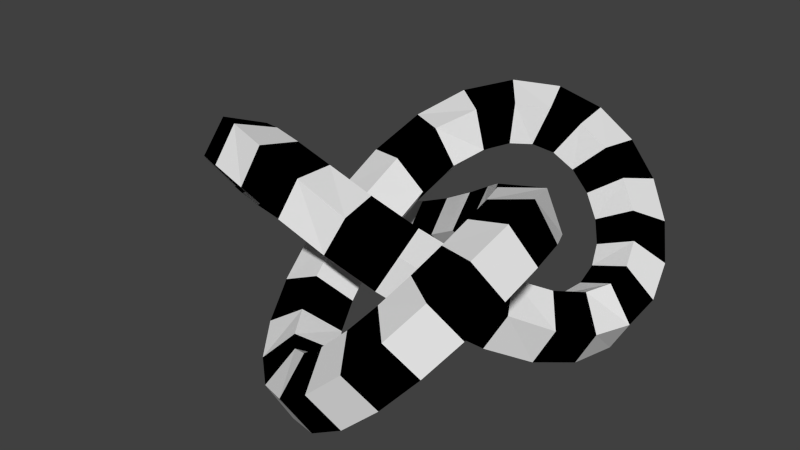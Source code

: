 # Source: m_16.blend  (saved by Blender 2.79.0; exported with 4.5.12 LTS)
import bpy
from mathutils import Matrix  # noqa: F401  (used for matrix-valued properties, if any)

bpy.ops.wm.read_factory_settings(use_empty=True)
scene = bpy.context.scene
scene.name = 'Scene'

# ---- collections
col_collection_1 = bpy.data.collections.new('Collection 1'); scene.collection.children.link(col_collection_1)

# ---- materials (node trees are filled in below, after node groups)
mat_material = bpy.data.materials.new('Material')
mat_material.alpha_threshold = 0.0
mat_material.use_transparent_shadow = False
mat_material.roughness = 0.5
mat_material.line_color = (0.0, 0.0, 0.0, 1.0)
mat_x = bpy.data.materials.new('Матеріал')
mat_x.alpha_threshold = 0.0
mat_x.use_transparent_shadow = False
mat_x.diffuse_color = (0.0, 0.0, 0.0, 1.0)
mat_x.roughness = 0.5

# ---- material node trees

# ---- world
world_world = bpy.data.worlds.new('World'); scene.world = world_world
world_world.color = (0.05088, 0.05088, 0.05088)
world_world.use_sun_shadow = False
world_world.sun_shadow_jitter_overblur = 0.0
world_world.cycles.sampling_method = 'NONE'
world_world.cycles.sample_map_resolution = 256

# ---- meshes
me_smal_torus_knot = bpy.data.meshes.new('Smal torus knot')
me_smal_torus_knot.from_pydata([(-0.4037, -0.02625, -0.01552), (-0.6811, 0.1867, -0.3344), (-1.13, 0.1417, -0.1911), (-1.13, -0.09918, 0.2162), (-0.6811, -0.2029, 0.3248), (-0.3697, 0.4236, 0.2421), (-0.6502, 0.6605, -0.05643), (-1.084, 0.6775, 0.1326), (-1.071, 0.4511, 0.548), (-0.6298, 0.2942, 0.6157), (-0.267, 0.8446, 0.4412), (-0.5625, 1.101, 0.1745), (-0.9531, 1.184, 0.4283), (-0.8989, 0.9802, 0.8519), (-0.4748, 0.7703, 0.8598), (-0.1199, 1.201, 0.5557), (-0.4277, 1.485, 0.3354), (-0.7321, 1.65, 0.6583), (-0.6124, 1.467, 1.078), (-0.234, 1.19, 1.015), (0.04587, 1.471, 0.5931), (-0.246, 1.798, 0.4141), (-0.4153, 2.055, 0.7733), (-0.228, 1.887, 1.174), (0.05703, 1.526, 1.063), (0.2275, 1.66, 0.5705), (-0.01679, 2.029, 0.4019), (-0.02534, 2.364, 0.7361), (0.2136, 2.202, 1.111), (0.3699, 1.768, 1.009), (0.4391, 1.783, 0.4833), (0.2524, 2.173, 0.2928), (0.3883, 2.543, 0.5549), (0.659, 2.381, 0.9075), (0.6904, 1.911, 0.8633), (0.6745, 1.83, 0.3247), (0.5402, 2.221, 0.09429), (0.7855, 2.586, 0.2696), (1.072, 2.42, 0.6084), (1.003, 1.953, 0.6424), (0.9049, 1.795, 0.1135), (0.8175, 2.166, -0.1664), (1.144, 2.497, -0.07692), (1.433, 2.33, 0.2583), (1.286, 1.896, 0.376), (1.099, 1.684, -0.1119), (1.056, 2.012, -0.4498), (1.446, 2.281, -0.4428), (1.729, 2.119, -0.1005), (1.515, 1.75, 0.104), (1.236, 1.519, -0.3139), (1.235, 1.771, -0.7147), (1.671, 1.941, -0.7819), (1.942, 1.795, -0.4225), (1.673, 1.534, -0.1333), (1.308, 1.323, -0.4734), (1.338, 1.456, -0.9265), (1.797, 1.489, -1.039), (2.05, 1.376, -0.6549), (1.748, 1.274, -0.3055), (1.311, 1.09, -0.5879), (1.357, 1.078, -1.059), (1.805, 0.966, -1.159), (2.037, 0.908, -0.7508), (1.731, 0.9846, -0.3975), (1.232, 0.8004, -0.6382), (1.278, 0.6542, -1.086), (1.696, 0.4355, -1.126), (1.908, 0.4465, -0.7029), (1.621, 0.672, -0.4015), (1.061, 0.4673, -0.5902), (1.095, 0.2215, -0.9932), (1.476, -0.0567, -0.9631), (1.678, 0.01726, -0.5415), (1.421, 0.3411, -0.3111), (0.8034, 0.1318, -0.4336), (0.8113, -0.1743, -0.7944), (1.155, -0.4893, -0.7114), (1.359, -0.378, -0.2992), (1.142, 0.005935, -0.1276), (0.4748, -0.1681, -0.1952), (0.4492, -0.5041, -0.5274), (0.7475, -0.8514, -0.4075), (0.9576, -0.7299, -0.001163), (0.789, -0.3076, 0.1301), (0.09228, -0.4096, 0.07404), (0.03851, -0.7608, -0.2386), (0.2828, -1.135, -0.08205), (0.4876, -1.015, 0.3273), (0.3698, -0.5664, 0.4238), (-0.3216, -0.5807, 0.317), (-0.3899, -0.9486, 0.02725), (-0.2116, -1.334, 0.2359), (-0.03312, -1.205, 0.6546), (-0.1011, -0.7389, 0.7047), (-0.7313, -0.6779, 0.489), (-0.809, -1.071, 0.2367), (-0.7195, -1.443, 0.5146), (-0.5865, -1.281, 0.9387), (-0.5938, -0.8076, 0.9229), (-1.094, -0.7076, 0.5757), (-1.198, -1.122, 0.3712), (-1.234, -1.448, 0.7119), (-1.153, -1.236, 1.127), (-1.066, -0.7782, 1.043), (-1.387, -0.681, 0.5919), (-1.544, -1.093, 0.4206), (-1.734, -1.338, 0.7785), (-1.695, -1.076, 1.171), (-1.481, -0.6704, 1.056), (-1.627, -0.5995, 0.5493), (-1.842, -0.9837, 0.3763), (-2.168, -1.122, 0.69), (-2.155, -0.8236, 1.057), (-1.82, -0.5006, 0.97), (-1.823, -0.4567, 0.4381), (-2.08, -0.7992, 0.2356), (-2.49, -0.8326, 0.4692), (-2.487, -0.5107, 0.8161), (-2.075, -0.2784, 0.7969), (-1.96, -0.2612, 0.2585), (-2.235, -0.557, 0.01252), (-2.681, -0.497, 0.1589), (-2.681, -0.1641, 0.4953), (-2.235, -0.01842, 0.5568), (-2.016, -0.03832, 0.03791), (-2.292, -0.2811, -0.2604), (-2.738, -0.1354, -0.1989), (-2.738, 0.1974, 0.1375), (-2.292, 0.2574, 0.2839), (-1.991, 0.1808, -0.1833), (-2.243, 0.002429, -0.5421), (-2.655, 0.2347, -0.5613), (-2.657, 0.5566, -0.2144), (-2.247, 0.5233, 0.01921), (-1.895, 0.3691, -0.372), (-2.088, 0.2702, -0.7926), (-2.423, 0.5933, -0.8796), (-2.437, 0.8918, -0.5127), (-2.111, 0.7533, -0.199), (-1.741, 0.5152, -0.5169), (-1.835, 0.5046, -0.9807), (-2.049, 0.9104, -1.096), (-2.088, 1.172, -0.7034), (-1.898, 0.9275, -0.3455), (-1.513, 0.6211, -0.6135), (-1.486, 0.6917, -1.081), (-1.572, 1.149, -1.165), (-1.654, 1.361, -0.7497), (-1.617, 1.035, -0.409), (-1.192, 0.6801, -0.6344), (-1.055, 0.8099, -1.068), (-1.047, 1.283, -1.084), (-1.18, 1.445, -0.6599), (-1.27, 1.073, -0.382), (-0.7982, 0.6753, -0.5495), (-0.5776, 0.8334, -0.9372), (-0.5097, 1.299, -0.8871), (-0.6882, 1.429, -0.4684), (-0.8665, 1.043, -0.2597), (-0.3734, 0.5938, -0.361), (-0.09585, 0.7506, -0.7108), (0.02191, 1.199, -0.6143), (-0.1829, 1.319, -0.2049), (-0.4272, 0.945, -0.04837), (0.04539, 0.4331, -0.106), (0.3596, 0.5726, -0.4312), (0.5281, 0.9949, -0.3), (0.3181, 1.116, 0.1064), (0.01978, 0.7691, 0.2263), (0.4331, 0.1996, 0.1606), (0.7714, 0.3255, -0.1455), (0.9884, 0.7094, 0.02623), (0.7842, 0.8208, 0.4384), (0.441, 0.5057, 0.5214), (0.7684, -0.08847, 0.3837), (1.129, 0.03774, 0.1045), (1.386, 0.3616, 0.335), (1.184, 0.4356, 0.7565), (0.8023, 0.1574, 0.7866), (1.031, -0.3968, 0.5271), (1.42, -0.2684, 0.2904), (1.707, -0.04286, 0.5918), (1.495, -0.03185, 1.015), (1.077, -0.2506, 0.9748), (1.21, -0.6862, 0.5879), (1.63, -0.5809, 0.3975), (1.936, -0.5044, 0.7508), (1.704, -0.5624, 1.159), (1.256, -0.6747, 1.059), (1.308, -0.9447, 0.5845), (1.748, -0.8955, 0.4166), (2.05, -0.9981, 0.7659), (1.797, -1.111, 1.15), (1.338, -1.078, 1.038), (1.333, -1.191, 0.5204), (1.77, -1.206, 0.3398), (2.039, -1.467, 0.6291), (1.768, -1.613, 0.9884), (1.331, -1.442, 0.9212), (1.282, -1.427, 0.3849), (1.698, -1.493, 0.1691), (1.912, -1.862, 0.3736), (1.628, -2.024, 0.7158), (1.239, -1.755, 0.7229), (1.157, -1.627, 0.1876), (1.538, -1.728, -0.07488), (1.685, -2.162, 0.04284), (1.396, -2.329, 0.3781), (1.07, -1.999, 0.4675), (0.9766, -1.765, -0.03773), (1.305, -1.888, -0.3554), (1.374, -2.355, -0.3214), (1.088, -2.52, 0.01736), (0.8422, -2.156, 0.1927), (0.7682, -1.826, -0.2509), (1.02, -1.955, -0.6308), (0.9881, -2.425, -0.675), (0.7174, -2.587, -0.3224), (0.5815, -2.217, -0.06026), (0.5595, -1.814, -0.4251), (0.7019, -1.921, -0.8635), (0.5457, -2.356, -0.9659), (0.3067, -2.518, -0.5908), (0.3153, -2.183, -0.2565), (0.3569, -1.728, -0.5553), (0.3681, -1.784, -1.025), (0.08307, -2.145, -1.136), (-0.1042, -2.312, -0.7355), (0.06501, -2.055, -0.3763), (0.1481, -1.55, -0.6308), (0.03394, -1.539, -1.09), (-0.3444, -1.816, -1.153), (-0.4642, -1.998, -0.7333), (-0.1598, -1.834, -0.4104), (-0.06095, -1.267, -0.6186), (-0.2688, -1.193, -1.037), (-0.6929, -1.403, -1.029), (-0.7471, -1.607, -0.6057), (-0.3565, -1.523, -0.3519), (-0.24, -0.8982, -0.4969), (-0.5001, -0.7688, -0.8704), (-0.9415, -0.9257, -0.8027), (-0.9541, -1.152, -0.3874), (-0.5206, -1.135, -0.1983), (-0.3595, -0.4751, -0.2809), (-0.6369, -0.2984, -0.6212), (-1.086, -0.4022, -0.5126), (-1.086, -0.643, -0.1053), (-0.6369, -0.6881, 0.03799)], [], [(6, 5, 0), (7, 6, 1), (8, 7, 2), (9, 8, 3), (5, 9, 4), (11, 10, 5), (12, 11, 6), (13, 12, 7), (14, 13, 8), (10, 14, 9), (16, 15, 10), (17, 16, 11), (18, 17, 12), (19, 18, 13), (15, 19, 14), (21, 20, 15), (22, 21, 16), (23, 22, 17), (24, 23, 18), (20, 24, 19), (26, 25, 20), (27, 26, 21), (28, 27, 22), (29, 28, 23), (25, 29, 24), (31, 30, 25), (32, 31, 26), (33, 32, 27), (34, 33, 28), (30, 34, 29), (36, 35, 30), (37, 36, 31), (38, 37, 32), (39, 38, 33), (35, 39, 34), (41, 40, 35), (42, 41, 36), (43, 42, 37), (44, 43, 38), (40, 44, 39), (46, 45, 40), (47, 46, 41), (48, 47, 42), (49, 48, 43), (45, 49, 44), (51, 50, 45), (52, 51, 46), (53, 52, 47), (54, 53, 48), (50, 54, 49), (56, 55, 50), (57, 56, 51), (58, 57, 52), (59, 58, 53), (55, 59, 54), (61, 60, 55), (62, 61, 56), (63, 62, 57), (64, 63, 58), (60, 64, 59), (66, 65, 60), (67, 66, 61), (68, 67, 62), (69, 68, 63), (65, 69, 64), (71, 70, 65), (72, 71, 66), (73, 72, 67), (74, 73, 68), (70, 74, 69), (76, 75, 70), (77, 76, 71), (78, 77, 72), (79, 78, 73), (75, 79, 74), (81, 80, 75), (82, 81, 76), (83, 82, 77), (84, 83, 78), (80, 84, 79), (86, 85, 80), (87, 86, 81), (88, 87, 82), (89, 88, 83), (85, 89, 84), (91, 90, 85), (92, 91, 86), (93, 92, 87), (94, 93, 88), (90, 94, 89), (96, 95, 90), (97, 96, 91), (98, 97, 92), (99, 98, 93), (95, 99, 94), (101, 100, 95), (102, 101, 96), (103, 102, 97), (104, 103, 98), (100, 104, 99), (106, 105, 100), (107, 106, 101), (108, 107, 102), (109, 108, 103), (105, 109, 104), (111, 110, 105), (112, 111, 106), (113, 112, 107), (114, 113, 108), (110, 114, 109), (116, 115, 110), (117, 116, 111), (118, 117, 112), (119, 118, 113), (115, 119, 114), (121, 120, 115), (122, 121, 116), (123, 122, 117), (124, 123, 118), (120, 124, 119), (126, 125, 120), (127, 126, 121), (128, 127, 122), (129, 128, 123), (125, 129, 124), (131, 130, 125), (132, 131, 126), (133, 132, 127), (134, 133, 128), (130, 134, 129), (136, 135, 130), (137, 136, 131), (138, 137, 132), (139, 138, 133), (135, 139, 134), (141, 140, 135), (142, 141, 136), (143, 142, 137), (144, 143, 138), (140, 144, 139), (146, 145, 140), (147, 146, 141), (148, 147, 142), (149, 148, 143), (145, 149, 144), (151, 150, 145), (152, 151, 146), (153, 152, 147), (154, 153, 148), (150, 154, 149), (156, 155, 150), (157, 156, 151), (158, 157, 152), (159, 158, 153), (155, 159, 154), (161, 160, 155), (162, 161, 156), (163, 162, 157), (164, 163, 158), (160, 164, 159), (166, 165, 160), (167, 166, 161), (168, 167, 162), (169, 168, 163), (165, 169, 164), (171, 170, 165), (172, 171, 166), (173, 172, 167), (174, 173, 168), (170, 174, 169), (176, 175, 170), (177, 176, 171), (178, 177, 172), (179, 178, 173), (175, 179, 174), (181, 180, 175), (182, 181, 176), (183, 182, 177), (184, 183, 178), (180, 184, 179), (186, 185, 180), (187, 186, 181), (188, 187, 182), (189, 188, 183), (185, 189, 184), (191, 190, 185), (192, 191, 186), (193, 192, 187), (194, 193, 188), (190, 194, 189), (196, 195, 190), (197, 196, 191), (198, 197, 192), (199, 198, 193), (195, 199, 194), (201, 200, 195), (202, 201, 196), (203, 202, 197), (204, 203, 198), (200, 204, 199), (206, 205, 200), (207, 206, 201), (208, 207, 202), (209, 208, 203), (205, 209, 204), (211, 210, 205), (212, 211, 206), (213, 212, 207), (214, 213, 208), (210, 214, 209), (216, 215, 210), (217, 216, 211), (218, 217, 212), (219, 218, 213), (215, 219, 214), (221, 220, 215), (222, 221, 216), (223, 222, 217), (224, 223, 218), (220, 224, 219), (226, 225, 220), (227, 226, 221), (228, 227, 222), (229, 228, 223), (225, 229, 224), (231, 230, 225), (232, 231, 226), (233, 232, 227), (234, 233, 228), (230, 234, 229), (236, 235, 230), (237, 236, 231), (238, 237, 232), (239, 238, 233), (235, 239, 234), (241, 240, 235), (242, 241, 236), (243, 242, 237), (244, 243, 238), (240, 244, 239), (246, 245, 240), (247, 246, 241), (248, 247, 242), (249, 248, 243), (245, 249, 244), (1, 0, 245), (2, 1, 246), (3, 2, 247), (4, 3, 248), (0, 4, 249), (1, 6, 0), (2, 7, 1), (3, 8, 2), (4, 9, 3), (0, 5, 4), (6, 11, 5), (7, 12, 6), (8, 13, 7), (9, 14, 8), (5, 10, 9), (11, 16, 10), (12, 17, 11), (13, 18, 12), (14, 19, 13), (10, 15, 14), (16, 21, 15), (17, 22, 16), (18, 23, 17), (19, 24, 18), (15, 20, 19), (21, 26, 20), (22, 27, 21), (23, 28, 22), (24, 29, 23), (20, 25, 24), (26, 31, 25), (27, 32, 26), (28, 33, 27), (29, 34, 28), (25, 30, 29), (31, 36, 30), (32, 37, 31), (33, 38, 32), (34, 39, 33), (30, 35, 34), (36, 41, 35), (37, 42, 36), (38, 43, 37), (39, 44, 38), (35, 40, 39), (41, 46, 40), (42, 47, 41), (43, 48, 42), (44, 49, 43), (40, 45, 44), (46, 51, 45), (47, 52, 46), (48, 53, 47), (49, 54, 48), (45, 50, 49), (51, 56, 50), (52, 57, 51), (53, 58, 52), (54, 59, 53), (50, 55, 54), (56, 61, 55), (57, 62, 56), (58, 63, 57), (59, 64, 58), (55, 60, 59), (61, 66, 60), (62, 67, 61), (63, 68, 62), (64, 69, 63), (60, 65, 64), (66, 71, 65), (67, 72, 66), (68, 73, 67), (69, 74, 68), (65, 70, 69), (71, 76, 70), (72, 77, 71), (73, 78, 72), (74, 79, 73), (70, 75, 74), (76, 81, 75), (77, 82, 76), (78, 83, 77), (79, 84, 78), (75, 80, 79), (81, 86, 80), (82, 87, 81), (83, 88, 82), (84, 89, 83), (80, 85, 84), (86, 91, 85), (87, 92, 86), (88, 93, 87), (89, 94, 88), (85, 90, 89), (91, 96, 90), (92, 97, 91), (93, 98, 92), (94, 99, 93), (90, 95, 94), (96, 101, 95), (97, 102, 96), (98, 103, 97), (99, 104, 98), (95, 100, 99), (101, 106, 100), (102, 107, 101), (103, 108, 102), (104, 109, 103), (100, 105, 104), (106, 111, 105), (107, 112, 106), (108, 113, 107), (109, 114, 108), (105, 110, 109), (111, 116, 110), (112, 117, 111), (113, 118, 112), (114, 119, 113), (110, 115, 114), (116, 121, 115), (117, 122, 116), (118, 123, 117), (119, 124, 118), (115, 120, 119), (121, 126, 120), (122, 127, 121), (123, 128, 122), (124, 129, 123), (120, 125, 124), (126, 131, 125), (127, 132, 126), (128, 133, 127), (129, 134, 128), (125, 130, 129), (131, 136, 130), (132, 137, 131), (133, 138, 132), (134, 139, 133), (130, 135, 134), (136, 141, 135), (137, 142, 136), (138, 143, 137), (139, 144, 138), (135, 140, 139), (141, 146, 140), (142, 147, 141), (143, 148, 142), (144, 149, 143), (140, 145, 144), (146, 151, 145), (147, 152, 146), (148, 153, 147), (149, 154, 148), (145, 150, 149), (151, 156, 150), (152, 157, 151), (153, 158, 152), (154, 159, 153), (150, 155, 154), (156, 161, 155), (157, 162, 156), (158, 163, 157), (159, 164, 158), (155, 160, 159), (161, 166, 160), (162, 167, 161), (163, 168, 162), (164, 169, 163), (160, 165, 164), (166, 171, 165), (167, 172, 166), (168, 173, 167), (169, 174, 168), (165, 170, 169), (171, 176, 170), (172, 177, 171), (173, 178, 172), (174, 179, 173), (170, 175, 174), (176, 181, 175), (177, 182, 176), (178, 183, 177), (179, 184, 178), (175, 180, 179), (181, 186, 180), (182, 187, 181), (183, 188, 182), (184, 189, 183), (180, 185, 184), (186, 191, 185), (187, 192, 186), (188, 193, 187), (189, 194, 188), (185, 190, 189), (191, 196, 190), (192, 197, 191), (193, 198, 192), (194, 199, 193), (190, 195, 194), (196, 201, 195), (197, 202, 196), (198, 203, 197), (199, 204, 198), (195, 200, 199), (201, 206, 200), (202, 207, 201), (203, 208, 202), (204, 209, 203), (200, 205, 204), (206, 211, 205), (207, 212, 206), (208, 213, 207), (209, 214, 208), (205, 210, 209), (211, 216, 210), (212, 217, 211), (213, 218, 212), (214, 219, 213), (210, 215, 214), (216, 221, 215), (217, 222, 216), (218, 223, 217), (219, 224, 218), (215, 220, 219), (221, 226, 220), (222, 227, 221), (223, 228, 222), (224, 229, 223), (220, 225, 224), (226, 231, 225), (227, 232, 226), (228, 233, 227), (229, 234, 228), (225, 230, 229), (231, 236, 230), (232, 237, 231), (233, 238, 232), (234, 239, 233), (230, 235, 234), (236, 241, 235), (237, 242, 236), (238, 243, 237), (239, 244, 238), (235, 240, 239), (241, 246, 240), (242, 247, 241), (243, 248, 242), (244, 249, 243), (240, 245, 244), (246, 1, 245), (247, 2, 246), (248, 3, 247), (249, 4, 248), (245, 0, 249)])
me_smal_torus_knot.polygons.foreach_set('material_index', [0, 0, 0, 0, 0, 1, 1, 1, 1, 1, 0, 0, 0, 0, 0, 1, 1, 1, 1, 1, 0, 0, 0, 0, 0, 1, 1, 1, 1, 1, 0, 0, 0, 0, 0, 1, 1, 1, 1, 1, 0, 0, 0, 0, 0, 1, 1, 1, 1, 1, 0, 0, 0, 0, 0, 1, 1, 1, 1, 1, 0, 0, 0, 0, 0, 1, 1, 1, 1, 1, 0, 0, 0, 0, 0, 1, 1, 1, 1, 1, 0, 0, 0, 0, 0, 1, 1, 1, 1, 1, 0, 0, 0, 0, 0, 1, 1, 1, 1, 1, 0, 0, 0, 0, 0, 1, 1, 1, 1, 1, 0, 0, 0, 0, 0, 1, 1, 1, 1, 1, 0, 0, 0, 0, 0, 1, 1, 1, 1, 1, 0, 0, 0, 0, 0, 1, 1, 1, 1, 1, 0, 0, 0, 0, 0, 1, 1, 1, 1, 1, 0, 0, 0, 0, 0, 1, 1, 1, 1, 1, 0, 0, 0, 0, 0, 1, 1, 1, 1, 1, 0, 0, 0, 0, 0, 1, 1, 1, 1, 1, 0, 0, 0, 0, 0, 1, 1, 1, 1, 1, 0, 0, 0, 0, 0, 1, 1, 1, 1, 1, 0, 0, 0, 0, 0, 1, 1, 1, 1, 1, 0, 0, 0, 0, 0, 1, 1, 1, 1, 1, 0, 0, 0, 0, 0, 1, 1, 1, 1, 1, 0, 0, 0, 0, 0, 1, 1, 1, 1, 1, 0, 0, 0, 0, 0, 1, 1, 1, 1, 1, 0, 0, 0, 0, 0, 1, 1, 1, 1, 1, 0, 0, 0, 0, 0, 1, 1, 1, 1, 1, 0, 0, 0, 0, 0, 1, 1, 1, 1, 1, 0, 0, 0, 0, 0, 1, 1, 1, 1, 1, 0, 0, 0, 0, 0, 1, 1, 1, 1, 1, 0, 0, 0, 0, 0, 1, 1, 1, 1, 1, 0, 0, 0, 0, 0, 1, 1, 1, 1, 1, 0, 0, 0, 0, 0, 1, 1, 1, 1, 1, 0, 0, 0, 0, 0, 1, 1, 1, 1, 1, 0, 0, 0, 0, 0, 1, 1, 1, 1, 1, 0, 0, 0, 0, 0, 1, 1, 1, 1, 1, 0, 0, 0, 0, 0, 1, 1, 1, 1, 1, 0, 0, 0, 0, 0, 1, 1, 1, 1, 1, 0, 0, 0, 0, 0, 1, 1, 1, 1, 1, 0, 0, 0, 0, 0, 1, 1, 1, 1, 1, 0, 0, 0, 0, 0, 1, 1, 1, 1, 1, 0, 0, 0, 0, 0, 1, 1, 1, 1, 1, 0, 0, 0, 0, 0, 1, 1, 1, 1, 1, 0, 0, 0, 0, 0, 1, 1, 1, 1, 1, 0, 0, 0, 0, 0, 1, 1, 1, 1, 1, 0, 0, 0, 0, 0, 1, 1, 1, 1, 1, 0, 0, 0, 0, 0, 1, 1, 1, 1, 1, 0, 0, 0, 0, 0, 1, 1, 1, 1, 1, 0, 0, 0, 0, 0, 1, 1, 1, 1, 1, 0, 0, 0, 0, 0, 1, 1, 1, 1, 1])
me_smal_torus_knot.materials.append(mat_material)
me_smal_torus_knot.materials.append(mat_x)
me_smal_torus_knot.use_remesh_preserve_volume = False
me_smal_torus_knot.use_remesh_preserve_attributes = False
me_smal_torus_knot.use_mirror_vertex_groups = False
me_smal_torus_knot.update()

# ---- objects
ob_smal_torus_knot = bpy.data.objects.new('Smal torus knot', me_smal_torus_knot)

# ---- transforms, parenting, visibility, modifiers, constraints
ob_smal_torus_knot.location = (0.0, 0.0, 0.0)
ob_smal_torus_knot.lineart.crease_threshold = 0.0

# ---- collection membership
col_collection_1.objects.link(ob_smal_torus_knot)

# ---- scene / render settings (as saved in the file)
scene.frame_start = 1; scene.frame_end = 250; scene.frame_set(1)
scene.render.engine = 'BLENDER_EEVEE_NEXT'
scene.render.resolution_percentage = 50
scene.render.dither_intensity = 0.0
scene.cycles.use_denoising = False
scene.cycles.samples = 10
scene.cycles.sampling_pattern = 'TABULATED_SOBOL'
scene.cycles.light_sampling_threshold = 0.0
scene.cycles.use_adaptive_sampling = False
scene.cycles.use_light_tree = False
scene.cycles.blur_glossy = 0.0
scene.cycles.pixel_filter_type = 'GAUSSIAN'
scene.cycles.sample_clamp_indirect = 0.0
scene.view_settings.view_transform = 'Standard'
bpy.context.view_layer.update()

# ---- added for rendering (the .blend has no active camera and no usable light): camera, sun
cam_auto = bpy.data.cameras.new('AutoCamera')
cam_auto.lens = 50.0
cam_auto.sensor_width = 36.0
cam_auto.clip_end = 1000.0
ob_auto_camera = bpy.data.objects.new('AutoCamera', cam_auto)
scene.collection.objects.link(ob_auto_camera)
ob_auto_camera.location = (6.52724, -8.24635, 5.50185)
ob_auto_camera.rotation_euler = (1.09748, -7.21219e-08, 0.694738)
scene.camera = ob_auto_camera
light_auto_sun = bpy.data.lights.new('AutoSun', 'SUN')
light_auto_sun.energy = 3.0
light_auto_sun.angle = 0.0523599
ob_auto_sun = bpy.data.objects.new('AutoSun', light_auto_sun)
scene.collection.objects.link(ob_auto_sun)
ob_auto_sun.rotation_euler = (0.872665, 0.174533, 0.523599)
bpy.context.view_layer.update()
